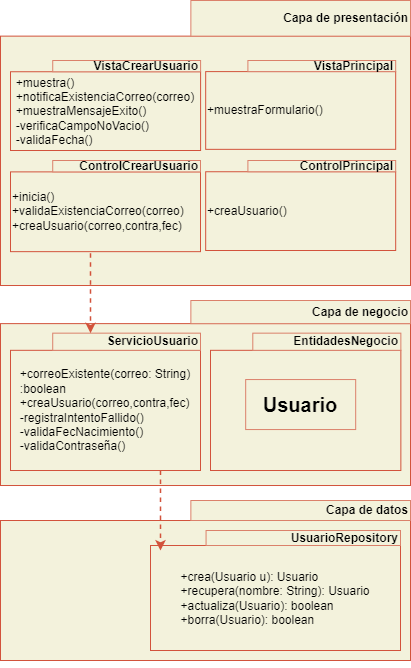

The diagram above was exported from draw.io. Its source (the exported page's mxGraphModel, read from the mxfile embedded in the PNG):
<mxGraphModel dx="1526" dy="659" grid="1" gridSize="10" guides="1" tooltips="1" connect="1" arrows="1" fold="1" page="1" pageScale="1" pageWidth="827" pageHeight="1169" background="none" math="0" shadow="0">
  <root>
    <mxCell id="0" />
    <mxCell id="1" parent="0" />
    <mxCell id="v125EIHH3aPj6OBMatx8-11" value="" style="group" parent="1" vertex="1" connectable="0">
      <mxGeometry x="230" y="10" width="410" height="285" as="geometry" />
    </mxCell>
    <mxCell id="v125EIHH3aPj6OBMatx8-12" value="" style="whiteSpace=wrap;html=1;fillColor=#f3f2dc;strokeColor=#d2533c;" parent="v125EIHH3aPj6OBMatx8-11" vertex="1">
      <mxGeometry y="35.62500000000001" width="410" height="249.375" as="geometry" />
    </mxCell>
    <mxCell id="v125EIHH3aPj6OBMatx8-13" value="&lt;b&gt;Capa de presentación&lt;/b&gt;" style="whiteSpace=wrap;html=1;fillColor=#f3f2dc;strokeColor=#db816b;align=right;" parent="v125EIHH3aPj6OBMatx8-11" vertex="1">
      <mxGeometry x="190.35586956521738" width="219.64413043478257" height="35.62500000000001" as="geometry" />
    </mxCell>
    <mxCell id="v125EIHH3aPj6OBMatx8-5" value="" style="group" parent="v125EIHH3aPj6OBMatx8-11" vertex="1" connectable="0">
      <mxGeometry x="205.18" y="60" width="190" height="88.84" as="geometry" />
    </mxCell>
    <mxCell id="v125EIHH3aPj6OBMatx8-6" value="+muestraFormulario()" style="whiteSpace=wrap;html=1;fillColor=#f3f2dc;strokeColor=#d2533c;align=left;" parent="v125EIHH3aPj6OBMatx8-5" vertex="1">
      <mxGeometry y="11.105" width="190.00000000000003" height="77.73499999999999" as="geometry" />
    </mxCell>
    <mxCell id="v125EIHH3aPj6OBMatx8-7" value="&lt;b&gt;VistaPrincipal&lt;/b&gt;" style="whiteSpace=wrap;html=1;fillColor=#f3f2dc;strokeColor=#db816b;align=right;" parent="v125EIHH3aPj6OBMatx8-5" vertex="1">
      <mxGeometry x="42.22222222222223" width="147.7777777777778" height="11.105" as="geometry" />
    </mxCell>
    <mxCell id="v125EIHH3aPj6OBMatx8-14" value="" style="group" parent="v125EIHH3aPj6OBMatx8-11" vertex="1" connectable="0">
      <mxGeometry x="10" y="60" width="190.1" height="90" as="geometry" />
    </mxCell>
    <mxCell id="v125EIHH3aPj6OBMatx8-15" value="&lt;div style=&quot;text-align: left;&quot;&gt;&lt;span style=&quot;background-color: initial;&quot;&gt;+muestra()&lt;/span&gt;&lt;/div&gt;&lt;div style=&quot;text-align: left;&quot;&gt;&lt;span style=&quot;background-color: initial;&quot;&gt;+notificaExistenciaCorreo(correo)&lt;/span&gt;&lt;/div&gt;&lt;div style=&quot;text-align: left;&quot;&gt;&lt;span style=&quot;background-color: initial;&quot;&gt;+muestraMensajeExito()&lt;/span&gt;&lt;/div&gt;&lt;div style=&quot;text-align: left;&quot;&gt;&lt;span style=&quot;background-color: initial;&quot;&gt;-verificaCampoNoVacio()&lt;/span&gt;&lt;/div&gt;&lt;div style=&quot;text-align: left;&quot;&gt;&lt;span style=&quot;background-color: initial;&quot;&gt;-validaFecha()&lt;/span&gt;&lt;/div&gt;" style="whiteSpace=wrap;html=1;fillColor=#f3f2dc;strokeColor=#d2533c;" parent="v125EIHH3aPj6OBMatx8-14" vertex="1">
      <mxGeometry y="11.25" width="190.10000000000005" height="78.75000000000001" as="geometry" />
    </mxCell>
    <mxCell id="v125EIHH3aPj6OBMatx8-16" value="&lt;b&gt;VistaCrearUsuario&lt;/b&gt;" style="whiteSpace=wrap;html=1;fillColor=#f3f2dc;strokeColor=#db816b;align=right;" parent="v125EIHH3aPj6OBMatx8-14" vertex="1">
      <mxGeometry x="42.244444444444454" width="147.85555555555558" height="11.25" as="geometry" />
    </mxCell>
    <mxCell id="v125EIHH3aPj6OBMatx8-17" value="" style="group" parent="v125EIHH3aPj6OBMatx8-11" vertex="1" connectable="0">
      <mxGeometry x="10" y="160" width="190" height="91.16" as="geometry" />
    </mxCell>
    <mxCell id="v125EIHH3aPj6OBMatx8-18" value="+inicia()&lt;br&gt;+validaExistenciaCorreo(correo)&lt;br&gt;+creaUsuario(correo,contra,fec)" style="whiteSpace=wrap;html=1;fillColor=#f3f2dc;strokeColor=#d2533c;align=left;" parent="v125EIHH3aPj6OBMatx8-17" vertex="1">
      <mxGeometry y="11.395" width="190.00000000000003" height="79.765" as="geometry" />
    </mxCell>
    <mxCell id="v125EIHH3aPj6OBMatx8-19" value="&lt;b&gt;ControlCrearUsuario&lt;/b&gt;" style="whiteSpace=wrap;html=1;fillColor=#f3f2dc;strokeColor=#db816b;align=right;" parent="v125EIHH3aPj6OBMatx8-17" vertex="1">
      <mxGeometry x="42.22222222222222" width="147.77777777777777" height="11.395" as="geometry" />
    </mxCell>
    <mxCell id="v125EIHH3aPj6OBMatx8-8" value="" style="group" parent="v125EIHH3aPj6OBMatx8-11" vertex="1" connectable="0">
      <mxGeometry x="205.18" y="160" width="190" height="90" as="geometry" />
    </mxCell>
    <mxCell id="v125EIHH3aPj6OBMatx8-9" value="+creaUsuario()" style="whiteSpace=wrap;html=1;fillColor=#f3f2dc;strokeColor=#d2533c;align=left;" parent="v125EIHH3aPj6OBMatx8-8" vertex="1">
      <mxGeometry y="11.25" width="190.00000000000003" height="78.74999999999999" as="geometry" />
    </mxCell>
    <mxCell id="v125EIHH3aPj6OBMatx8-10" value="&lt;b&gt;ControlPrincipal&lt;/b&gt;" style="whiteSpace=wrap;html=1;fillColor=#f3f2dc;strokeColor=#db816b;align=right;" parent="v125EIHH3aPj6OBMatx8-8" vertex="1">
      <mxGeometry x="42.22222222222223" width="147.7777777777778" height="11.25" as="geometry" />
    </mxCell>
    <mxCell id="v125EIHH3aPj6OBMatx8-20" value="" style="group" parent="1" vertex="1" connectable="0">
      <mxGeometry x="230" y="310" width="410" height="185" as="geometry" />
    </mxCell>
    <mxCell id="v125EIHH3aPj6OBMatx8-21" value="" style="whiteSpace=wrap;html=1;fillColor=#f3f2dc;strokeColor=#d2533c;" parent="v125EIHH3aPj6OBMatx8-20" vertex="1">
      <mxGeometry y="23.125" width="410" height="161.875" as="geometry" />
    </mxCell>
    <mxCell id="v125EIHH3aPj6OBMatx8-22" value="&lt;b&gt;Capa de negocio&lt;br&gt;&lt;/b&gt;" style="whiteSpace=wrap;html=1;fillColor=#f3f2dc;strokeColor=#db816b;align=right;" parent="v125EIHH3aPj6OBMatx8-20" vertex="1">
      <mxGeometry x="190.35586956521738" width="219.6441304347826" height="23.125" as="geometry" />
    </mxCell>
    <mxCell id="v125EIHH3aPj6OBMatx8-23" value="" style="group" parent="v125EIHH3aPj6OBMatx8-20" vertex="1" connectable="0">
      <mxGeometry x="10" y="32.65" width="190" height="137.35" as="geometry" />
    </mxCell>
    <mxCell id="v125EIHH3aPj6OBMatx8-24" value="+correoExistente(correo: String)&lt;br&gt;&lt;div style=&quot;text-align: left;&quot;&gt;&lt;span style=&quot;background-color: initial;&quot;&gt;:boolean&lt;/span&gt;&lt;/div&gt;&lt;div style=&quot;text-align: left;&quot;&gt;+creaUsuario(correo,contra,fec)&lt;/div&gt;&lt;div style=&quot;text-align: left;&quot;&gt;&lt;span style=&quot;background-color: initial;&quot;&gt;-registraIntentoFallido()&lt;/span&gt;&lt;/div&gt;&lt;div style=&quot;text-align: left;&quot;&gt;&lt;span style=&quot;background-color: initial;&quot;&gt;-validaFecNacimiento()&lt;/span&gt;&lt;/div&gt;&lt;div style=&quot;text-align: left;&quot;&gt;&lt;span style=&quot;background-color: initial;&quot;&gt;-validaContraseña()&lt;/span&gt;&lt;/div&gt;" style="whiteSpace=wrap;html=1;fillColor=#f3f2dc;strokeColor=#d2533c;" parent="v125EIHH3aPj6OBMatx8-23" vertex="1">
      <mxGeometry y="17.16875" width="190" height="120.18125000000003" as="geometry" />
    </mxCell>
    <mxCell id="v125EIHH3aPj6OBMatx8-25" value="&lt;b&gt;ServicioUsuario&lt;/b&gt;" style="whiteSpace=wrap;html=1;fillColor=#f3f2dc;strokeColor=#db816b;align=right;" parent="v125EIHH3aPj6OBMatx8-23" vertex="1">
      <mxGeometry x="42.22222222222222" width="147.77777777777777" height="17.16875" as="geometry" />
    </mxCell>
    <mxCell id="v125EIHH3aPj6OBMatx8-26" value="" style="group" parent="v125EIHH3aPj6OBMatx8-20" vertex="1" connectable="0">
      <mxGeometry x="210" y="32.65" width="190.36" height="137.35" as="geometry" />
    </mxCell>
    <mxCell id="v125EIHH3aPj6OBMatx8-27" value="" style="whiteSpace=wrap;html=1;fillColor=#f3f2dc;strokeColor=#d2533c;" parent="v125EIHH3aPj6OBMatx8-26" vertex="1">
      <mxGeometry y="17.16875" width="190.36" height="120.18125000000003" as="geometry" />
    </mxCell>
    <mxCell id="v125EIHH3aPj6OBMatx8-28" value="&lt;b&gt;EntidadesNegocio&lt;/b&gt;" style="whiteSpace=wrap;html=1;fillColor=#f3f2dc;strokeColor=#db816b;align=right;" parent="v125EIHH3aPj6OBMatx8-26" vertex="1">
      <mxGeometry x="42.30222222222222" width="148.05777777777777" height="17.16875" as="geometry" />
    </mxCell>
    <mxCell id="v125EIHH3aPj6OBMatx8-29" value="" style="group" parent="v125EIHH3aPj6OBMatx8-26" vertex="1" connectable="0">
      <mxGeometry x="35.18000000000001" y="46.410000000000025" width="110" height="50" as="geometry" />
    </mxCell>
    <mxCell id="v125EIHH3aPj6OBMatx8-31" value="&lt;b&gt;&lt;font style=&quot;font-size: 20px;&quot;&gt;Usuario&lt;/font&gt;&lt;/b&gt;" style="whiteSpace=wrap;html=1;fillColor=#f3f2dc;strokeColor=#db816b;align=center;" parent="v125EIHH3aPj6OBMatx8-29" vertex="1">
      <mxGeometry width="110.00000000000001" height="50" as="geometry" />
    </mxCell>
    <mxCell id="v125EIHH3aPj6OBMatx8-33" value="" style="endArrow=classic;html=1;rounded=0;strokeColor=#d2533c;strokeWidth=1.5;dashed=1;" parent="v125EIHH3aPj6OBMatx8-20" edge="1">
      <mxGeometry width="50" height="50" relative="1" as="geometry">
        <mxPoint x="90" y="-47.35000000000002" as="sourcePoint" />
        <mxPoint x="90" y="32.64999999999998" as="targetPoint" />
      </mxGeometry>
    </mxCell>
    <mxCell id="v125EIHH3aPj6OBMatx8-34" value="" style="group" parent="1" vertex="1" connectable="0">
      <mxGeometry x="230" y="510" width="410" height="167.35" as="geometry" />
    </mxCell>
    <mxCell id="v125EIHH3aPj6OBMatx8-35" value="" style="whiteSpace=wrap;html=1;fillColor=#f3f2dc;strokeColor=#d2533c;" parent="v125EIHH3aPj6OBMatx8-34" vertex="1">
      <mxGeometry y="20" width="410" height="140" as="geometry" />
    </mxCell>
    <mxCell id="v125EIHH3aPj6OBMatx8-36" value="&lt;b&gt;Capa de datos&lt;/b&gt;" style="whiteSpace=wrap;html=1;fillColor=#f3f2dc;strokeColor=#db816b;align=right;" parent="v125EIHH3aPj6OBMatx8-34" vertex="1">
      <mxGeometry x="190.35586956521738" width="219.6441304347826" height="20" as="geometry" />
    </mxCell>
    <mxCell id="v125EIHH3aPj6OBMatx8-37" value="" style="group" parent="v125EIHH3aPj6OBMatx8-34" vertex="1" connectable="0">
      <mxGeometry x="150" y="30" width="250" height="120" as="geometry" />
    </mxCell>
    <mxCell id="v125EIHH3aPj6OBMatx8-38" value="&lt;div style=&quot;text-align: left;&quot;&gt;&lt;span style=&quot;background-color: initial;&quot;&gt;+crea(Usuario u): Usuario&lt;/span&gt;&lt;/div&gt;&lt;div style=&quot;text-align: left;&quot;&gt;&lt;span style=&quot;background-color: initial;&quot;&gt;+recupera(nombre: String): Usuario&lt;/span&gt;&lt;/div&gt;&lt;div style=&quot;text-align: left;&quot;&gt;&lt;span style=&quot;background-color: initial;&quot;&gt;+actualiza(Usuario): boolean&lt;/span&gt;&lt;/div&gt;&lt;div style=&quot;text-align: left;&quot;&gt;&lt;span style=&quot;background-color: initial;&quot;&gt;+borra(Usuario): boolean&lt;/span&gt;&lt;/div&gt;" style="whiteSpace=wrap;html=1;fillColor=#f3f2dc;strokeColor=#d2533c;" parent="v125EIHH3aPj6OBMatx8-37" vertex="1">
      <mxGeometry y="15" width="250.00000000000003" height="105.00000000000003" as="geometry" />
    </mxCell>
    <mxCell id="v125EIHH3aPj6OBMatx8-39" value="&lt;b&gt;UsuarioRepository&lt;/b&gt;" style="whiteSpace=wrap;html=1;fillColor=#f3f2dc;strokeColor=#db816b;align=right;" parent="v125EIHH3aPj6OBMatx8-37" vertex="1">
      <mxGeometry x="55.55555555555556" width="194.44444444444446" height="15" as="geometry" />
    </mxCell>
    <mxCell id="v125EIHH3aPj6OBMatx8-40" value="" style="endArrow=classic;html=1;rounded=0;strokeColor=#d2533c;strokeWidth=1.5;dashed=1;" parent="v125EIHH3aPj6OBMatx8-34" edge="1">
      <mxGeometry width="50" height="50" relative="1" as="geometry">
        <mxPoint x="160" y="-30" as="sourcePoint" />
        <mxPoint x="160" y="50" as="targetPoint" />
      </mxGeometry>
    </mxCell>
  </root>
</mxGraphModel>